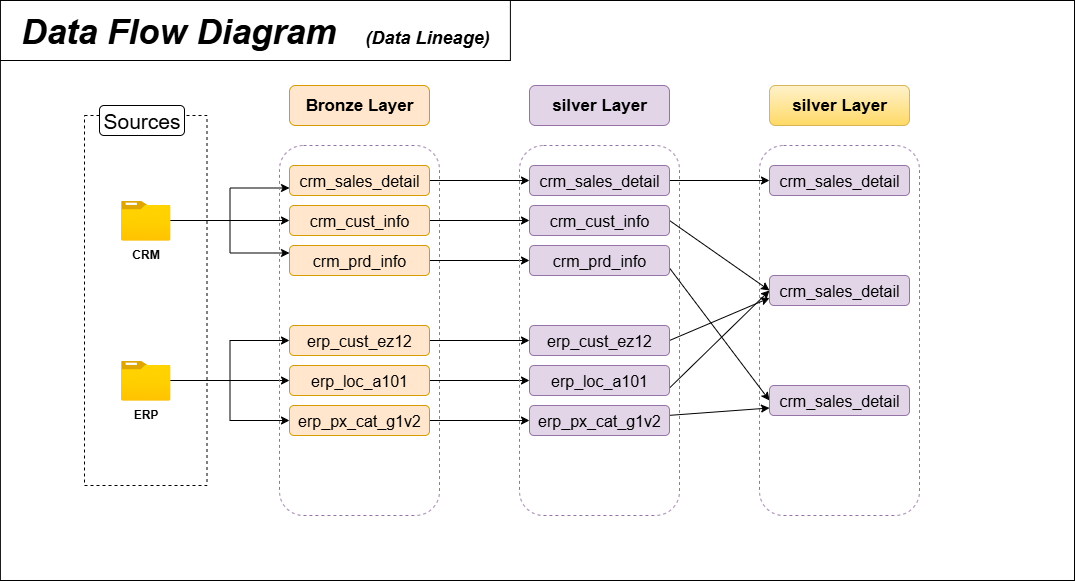

The diagram above was exported from draw.io. Its source (the exported page's mxGraphModel, read from the mxfile embedded in the PNG):
<mxGraphModel dx="2253" dy="318" grid="1" gridSize="10" guides="1" tooltips="1" connect="1" arrows="1" fold="1" page="0" pageScale="1" pageWidth="1200" pageHeight="1600" math="0" shadow="0">
  <root>
    <mxCell id="0" />
    <mxCell id="1" parent="0" />
    <mxCell id="K13-kczlHJDtnJxJhLGQ-74" value="" style="rounded=0;whiteSpace=wrap;html=1;" vertex="1" parent="1">
      <mxGeometry x="-404.11" y="655" width="1074.11" height="580" as="geometry" />
    </mxCell>
    <mxCell id="K13-kczlHJDtnJxJhLGQ-76" value="" style="rounded=0;whiteSpace=wrap;html=1;fillColor=none;dashed=1;" vertex="1" parent="1">
      <mxGeometry x="-320" y="770" width="122.5" height="370" as="geometry" />
    </mxCell>
    <mxCell id="K13-kczlHJDtnJxJhLGQ-77" value="&lt;font style=&quot;font-size: 21px;&quot;&gt;Sources&lt;/font&gt;" style="rounded=1;whiteSpace=wrap;html=1;" vertex="1" parent="1">
      <mxGeometry x="-305" y="760" width="85" height="30" as="geometry" />
    </mxCell>
    <mxCell id="K13-kczlHJDtnJxJhLGQ-78" style="edgeStyle=orthogonalEdgeStyle;rounded=0;orthogonalLoop=1;jettySize=auto;html=1;entryX=0;entryY=0.5;entryDx=0;entryDy=0;" edge="1" parent="1" source="K13-kczlHJDtnJxJhLGQ-81" target="K13-kczlHJDtnJxJhLGQ-91">
      <mxGeometry relative="1" as="geometry" />
    </mxCell>
    <mxCell id="K13-kczlHJDtnJxJhLGQ-79" style="edgeStyle=orthogonalEdgeStyle;rounded=0;orthogonalLoop=1;jettySize=auto;html=1;entryX=0;entryY=0.75;entryDx=0;entryDy=0;" edge="1" parent="1" source="K13-kczlHJDtnJxJhLGQ-81" target="K13-kczlHJDtnJxJhLGQ-89">
      <mxGeometry relative="1" as="geometry" />
    </mxCell>
    <mxCell id="K13-kczlHJDtnJxJhLGQ-80" style="edgeStyle=orthogonalEdgeStyle;rounded=0;orthogonalLoop=1;jettySize=auto;html=1;entryX=0;entryY=0.25;entryDx=0;entryDy=0;" edge="1" parent="1" source="K13-kczlHJDtnJxJhLGQ-81" target="K13-kczlHJDtnJxJhLGQ-93">
      <mxGeometry relative="1" as="geometry" />
    </mxCell>
    <mxCell id="K13-kczlHJDtnJxJhLGQ-81" value="CRM" style="image;aspect=fixed;html=1;points=[];align=center;fontSize=12;image=img/lib/azure2/general/Folder_Blank.svg;fontStyle=1" vertex="1" parent="1">
      <mxGeometry x="-283.4" y="855" width="49.29" height="40" as="geometry" />
    </mxCell>
    <mxCell id="K13-kczlHJDtnJxJhLGQ-82" style="edgeStyle=orthogonalEdgeStyle;rounded=0;orthogonalLoop=1;jettySize=auto;html=1;entryX=0;entryY=0.5;entryDx=0;entryDy=0;" edge="1" parent="1" source="K13-kczlHJDtnJxJhLGQ-85" target="K13-kczlHJDtnJxJhLGQ-97">
      <mxGeometry relative="1" as="geometry" />
    </mxCell>
    <mxCell id="K13-kczlHJDtnJxJhLGQ-83" style="edgeStyle=orthogonalEdgeStyle;rounded=0;orthogonalLoop=1;jettySize=auto;html=1;entryX=0;entryY=0.5;entryDx=0;entryDy=0;" edge="1" parent="1" source="K13-kczlHJDtnJxJhLGQ-85" target="K13-kczlHJDtnJxJhLGQ-95">
      <mxGeometry relative="1" as="geometry" />
    </mxCell>
    <mxCell id="K13-kczlHJDtnJxJhLGQ-84" style="edgeStyle=orthogonalEdgeStyle;rounded=0;orthogonalLoop=1;jettySize=auto;html=1;entryX=0;entryY=0.5;entryDx=0;entryDy=0;" edge="1" parent="1" source="K13-kczlHJDtnJxJhLGQ-85" target="K13-kczlHJDtnJxJhLGQ-99">
      <mxGeometry relative="1" as="geometry" />
    </mxCell>
    <mxCell id="K13-kczlHJDtnJxJhLGQ-85" value="ERP" style="image;aspect=fixed;html=1;points=[];align=center;fontSize=12;image=img/lib/azure2/general/Folder_Blank.svg;fontStyle=1" vertex="1" parent="1">
      <mxGeometry x="-283.4" y="1015" width="49.29" height="40" as="geometry" />
    </mxCell>
    <mxCell id="K13-kczlHJDtnJxJhLGQ-86" value="" style="rounded=1;whiteSpace=wrap;html=1;fillColor=none;strokeColor=#9673a6;dashed=1;" vertex="1" parent="1">
      <mxGeometry x="-125" y="800" width="160" height="370" as="geometry" />
    </mxCell>
    <mxCell id="K13-kczlHJDtnJxJhLGQ-87" value="&lt;b&gt;&lt;font style=&quot;font-size: 17px;&quot;&gt;Bronze Layer&lt;/font&gt;&lt;/b&gt;" style="rounded=1;whiteSpace=wrap;html=1;fillColor=#ffe6cc;strokeColor=#d79b00;" vertex="1" parent="1">
      <mxGeometry x="-115" y="740" width="140" height="40" as="geometry" />
    </mxCell>
    <mxCell id="K13-kczlHJDtnJxJhLGQ-88" style="edgeStyle=orthogonalEdgeStyle;rounded=0;orthogonalLoop=1;jettySize=auto;html=1;entryX=0;entryY=0.5;entryDx=0;entryDy=0;" edge="1" parent="1" source="K13-kczlHJDtnJxJhLGQ-89" target="K13-kczlHJDtnJxJhLGQ-104">
      <mxGeometry relative="1" as="geometry" />
    </mxCell>
    <mxCell id="K13-kczlHJDtnJxJhLGQ-89" value="&lt;span style=&quot;font-size: 16px;&quot;&gt;crm_sales_detail&lt;/span&gt;" style="rounded=1;whiteSpace=wrap;html=1;fillColor=#ffe6cc;strokeColor=#d79b00;" vertex="1" parent="1">
      <mxGeometry x="-115" y="820" width="140" height="30" as="geometry" />
    </mxCell>
    <mxCell id="K13-kczlHJDtnJxJhLGQ-90" style="edgeStyle=orthogonalEdgeStyle;rounded=0;orthogonalLoop=1;jettySize=auto;html=1;entryX=0;entryY=0.5;entryDx=0;entryDy=0;" edge="1" parent="1" source="K13-kczlHJDtnJxJhLGQ-91" target="K13-kczlHJDtnJxJhLGQ-106">
      <mxGeometry relative="1" as="geometry" />
    </mxCell>
    <mxCell id="K13-kczlHJDtnJxJhLGQ-91" value="&lt;span style=&quot;font-size: 16px;&quot;&gt;crm_cust_info&lt;/span&gt;" style="rounded=1;whiteSpace=wrap;html=1;fillColor=#ffe6cc;strokeColor=#d79b00;" vertex="1" parent="1">
      <mxGeometry x="-115" y="860" width="140" height="30" as="geometry" />
    </mxCell>
    <mxCell id="K13-kczlHJDtnJxJhLGQ-92" style="edgeStyle=orthogonalEdgeStyle;rounded=0;orthogonalLoop=1;jettySize=auto;html=1;entryX=0;entryY=0.5;entryDx=0;entryDy=0;" edge="1" parent="1" source="K13-kczlHJDtnJxJhLGQ-93" target="K13-kczlHJDtnJxJhLGQ-108">
      <mxGeometry relative="1" as="geometry" />
    </mxCell>
    <mxCell id="K13-kczlHJDtnJxJhLGQ-93" value="&lt;span style=&quot;font-size: 16px;&quot;&gt;crm_prd_info&lt;/span&gt;" style="rounded=1;whiteSpace=wrap;html=1;fillColor=#ffe6cc;strokeColor=#d79b00;" vertex="1" parent="1">
      <mxGeometry x="-115" y="900" width="140" height="30" as="geometry" />
    </mxCell>
    <mxCell id="K13-kczlHJDtnJxJhLGQ-94" style="edgeStyle=orthogonalEdgeStyle;rounded=0;orthogonalLoop=1;jettySize=auto;html=1;entryX=0;entryY=0.5;entryDx=0;entryDy=0;" edge="1" parent="1" source="K13-kczlHJDtnJxJhLGQ-95" target="K13-kczlHJDtnJxJhLGQ-110">
      <mxGeometry relative="1" as="geometry" />
    </mxCell>
    <mxCell id="K13-kczlHJDtnJxJhLGQ-95" value="&lt;span style=&quot;font-size: 16px;&quot;&gt;erp_cust_ez12&lt;/span&gt;" style="rounded=1;whiteSpace=wrap;html=1;fillColor=#ffe6cc;strokeColor=#d79b00;" vertex="1" parent="1">
      <mxGeometry x="-115" y="980" width="140" height="30" as="geometry" />
    </mxCell>
    <mxCell id="K13-kczlHJDtnJxJhLGQ-96" style="edgeStyle=orthogonalEdgeStyle;rounded=0;orthogonalLoop=1;jettySize=auto;html=1;entryX=0;entryY=0.5;entryDx=0;entryDy=0;" edge="1" parent="1" source="K13-kczlHJDtnJxJhLGQ-97" target="K13-kczlHJDtnJxJhLGQ-112">
      <mxGeometry relative="1" as="geometry" />
    </mxCell>
    <mxCell id="K13-kczlHJDtnJxJhLGQ-97" value="&lt;span style=&quot;font-size: 16px;&quot;&gt;erp_loc_a101&lt;/span&gt;" style="rounded=1;whiteSpace=wrap;html=1;fillColor=#ffe6cc;strokeColor=#d79b00;" vertex="1" parent="1">
      <mxGeometry x="-115" y="1020" width="140" height="30" as="geometry" />
    </mxCell>
    <mxCell id="K13-kczlHJDtnJxJhLGQ-98" style="edgeStyle=orthogonalEdgeStyle;rounded=0;orthogonalLoop=1;jettySize=auto;html=1;entryX=0;entryY=0.5;entryDx=0;entryDy=0;" edge="1" parent="1" source="K13-kczlHJDtnJxJhLGQ-99" target="K13-kczlHJDtnJxJhLGQ-114">
      <mxGeometry relative="1" as="geometry" />
    </mxCell>
    <mxCell id="K13-kczlHJDtnJxJhLGQ-99" value="&lt;span style=&quot;font-size: 16px;&quot;&gt;erp_px_cat_g1v2&lt;/span&gt;" style="rounded=1;whiteSpace=wrap;html=1;fillColor=#ffe6cc;strokeColor=#d79b00;" vertex="1" parent="1">
      <mxGeometry x="-115" y="1060" width="140" height="30" as="geometry" />
    </mxCell>
    <mxCell id="K13-kczlHJDtnJxJhLGQ-100" value="" style="rounded=1;whiteSpace=wrap;html=1;fillColor=none;strokeColor=#9673a6;dashed=1;" vertex="1" parent="1">
      <mxGeometry x="115" y="800" width="160" height="370" as="geometry" />
    </mxCell>
    <mxCell id="K13-kczlHJDtnJxJhLGQ-101" value="" style="rounded=1;whiteSpace=wrap;html=1;fillColor=none;strokeColor=#9673a6;dashed=1;" vertex="1" parent="1">
      <mxGeometry x="355" y="800" width="160" height="370" as="geometry" />
    </mxCell>
    <mxCell id="K13-kczlHJDtnJxJhLGQ-102" value="&lt;b&gt;&lt;font style=&quot;font-size: 17px;&quot;&gt;silver Layer&lt;/font&gt;&lt;/b&gt;" style="rounded=1;whiteSpace=wrap;html=1;fillColor=#e1d5e7;strokeColor=#9673a6;" vertex="1" parent="1">
      <mxGeometry x="125" y="740" width="140" height="40" as="geometry" />
    </mxCell>
    <mxCell id="K13-kczlHJDtnJxJhLGQ-103" style="edgeStyle=orthogonalEdgeStyle;rounded=0;orthogonalLoop=1;jettySize=auto;html=1;entryX=0;entryY=0.5;entryDx=0;entryDy=0;" edge="1" parent="1" source="K13-kczlHJDtnJxJhLGQ-104" target="K13-kczlHJDtnJxJhLGQ-116">
      <mxGeometry relative="1" as="geometry" />
    </mxCell>
    <mxCell id="K13-kczlHJDtnJxJhLGQ-104" value="&lt;span style=&quot;font-size: 16px;&quot;&gt;crm_sales_detail&lt;/span&gt;" style="rounded=1;whiteSpace=wrap;html=1;fillColor=#e1d5e7;strokeColor=#9673a6;" vertex="1" parent="1">
      <mxGeometry x="125" y="820" width="140" height="30" as="geometry" />
    </mxCell>
    <mxCell id="K13-kczlHJDtnJxJhLGQ-105" style="rounded=0;orthogonalLoop=1;jettySize=auto;html=1;entryX=0;entryY=0.5;entryDx=0;entryDy=0;exitX=1;exitY=0.5;exitDx=0;exitDy=0;" edge="1" parent="1" source="K13-kczlHJDtnJxJhLGQ-106" target="K13-kczlHJDtnJxJhLGQ-117">
      <mxGeometry relative="1" as="geometry" />
    </mxCell>
    <mxCell id="K13-kczlHJDtnJxJhLGQ-106" value="&lt;span style=&quot;font-size: 16px;&quot;&gt;crm_cust_info&lt;/span&gt;" style="rounded=1;whiteSpace=wrap;html=1;fillColor=#e1d5e7;strokeColor=#9673a6;" vertex="1" parent="1">
      <mxGeometry x="125" y="860" width="140" height="30" as="geometry" />
    </mxCell>
    <mxCell id="K13-kczlHJDtnJxJhLGQ-107" style="rounded=0;orthogonalLoop=1;jettySize=auto;html=1;entryX=0;entryY=0.5;entryDx=0;entryDy=0;exitX=1;exitY=0.75;exitDx=0;exitDy=0;" edge="1" parent="1" source="K13-kczlHJDtnJxJhLGQ-108" target="K13-kczlHJDtnJxJhLGQ-118">
      <mxGeometry relative="1" as="geometry" />
    </mxCell>
    <mxCell id="K13-kczlHJDtnJxJhLGQ-108" value="&lt;span style=&quot;font-size: 16px;&quot;&gt;crm_prd_info&lt;/span&gt;" style="rounded=1;whiteSpace=wrap;html=1;fillColor=#e1d5e7;strokeColor=#9673a6;" vertex="1" parent="1">
      <mxGeometry x="125" y="900" width="140" height="30" as="geometry" />
    </mxCell>
    <mxCell id="K13-kczlHJDtnJxJhLGQ-109" style="rounded=0;orthogonalLoop=1;jettySize=auto;html=1;entryX=0;entryY=0.75;entryDx=0;entryDy=0;exitX=1;exitY=0.5;exitDx=0;exitDy=0;" edge="1" parent="1" source="K13-kczlHJDtnJxJhLGQ-110" target="K13-kczlHJDtnJxJhLGQ-117">
      <mxGeometry relative="1" as="geometry" />
    </mxCell>
    <mxCell id="K13-kczlHJDtnJxJhLGQ-110" value="&lt;span style=&quot;font-size: 16px;&quot;&gt;erp_cust_ez12&lt;/span&gt;" style="rounded=1;whiteSpace=wrap;html=1;fillColor=#e1d5e7;strokeColor=#9673a6;" vertex="1" parent="1">
      <mxGeometry x="125" y="980" width="140" height="30" as="geometry" />
    </mxCell>
    <mxCell id="K13-kczlHJDtnJxJhLGQ-111" style="rounded=0;orthogonalLoop=1;jettySize=auto;html=1;entryX=0;entryY=0.5;entryDx=0;entryDy=0;exitX=1;exitY=0.75;exitDx=0;exitDy=0;" edge="1" parent="1" source="K13-kczlHJDtnJxJhLGQ-112" target="K13-kczlHJDtnJxJhLGQ-117">
      <mxGeometry relative="1" as="geometry" />
    </mxCell>
    <mxCell id="K13-kczlHJDtnJxJhLGQ-112" value="&lt;span style=&quot;font-size: 16px;&quot;&gt;erp_loc_a101&lt;/span&gt;" style="rounded=1;whiteSpace=wrap;html=1;fillColor=#e1d5e7;strokeColor=#9673a6;" vertex="1" parent="1">
      <mxGeometry x="125" y="1020" width="140" height="30" as="geometry" />
    </mxCell>
    <mxCell id="K13-kczlHJDtnJxJhLGQ-113" style="rounded=0;orthogonalLoop=1;jettySize=auto;html=1;entryX=0;entryY=0.75;entryDx=0;entryDy=0;" edge="1" parent="1" source="K13-kczlHJDtnJxJhLGQ-114" target="K13-kczlHJDtnJxJhLGQ-118">
      <mxGeometry relative="1" as="geometry" />
    </mxCell>
    <mxCell id="K13-kczlHJDtnJxJhLGQ-114" value="&lt;span style=&quot;font-size: 16px;&quot;&gt;erp_px_cat_g1v2&lt;/span&gt;" style="rounded=1;whiteSpace=wrap;html=1;fillColor=#e1d5e7;strokeColor=#9673a6;" vertex="1" parent="1">
      <mxGeometry x="125" y="1060" width="140" height="30" as="geometry" />
    </mxCell>
    <mxCell id="K13-kczlHJDtnJxJhLGQ-115" value="&lt;b&gt;&lt;font style=&quot;font-size: 17px;&quot;&gt;silver Layer&lt;/font&gt;&lt;/b&gt;" style="rounded=1;whiteSpace=wrap;html=1;fillColor=#fff2cc;strokeColor=#d6b656;gradientColor=#ffd966;" vertex="1" parent="1">
      <mxGeometry x="365" y="740" width="140" height="40" as="geometry" />
    </mxCell>
    <mxCell id="K13-kczlHJDtnJxJhLGQ-116" value="&lt;span style=&quot;font-size: 16px;&quot;&gt;crm_sales_detail&lt;/span&gt;" style="rounded=1;whiteSpace=wrap;html=1;fillColor=#e1d5e7;strokeColor=#9673a6;" vertex="1" parent="1">
      <mxGeometry x="365" y="820" width="140" height="30" as="geometry" />
    </mxCell>
    <mxCell id="K13-kczlHJDtnJxJhLGQ-117" value="&lt;span style=&quot;font-size: 16px;&quot;&gt;crm_sales_detail&lt;/span&gt;" style="rounded=1;whiteSpace=wrap;html=1;fillColor=#e1d5e7;strokeColor=#9673a6;" vertex="1" parent="1">
      <mxGeometry x="365" y="930" width="140" height="30" as="geometry" />
    </mxCell>
    <mxCell id="K13-kczlHJDtnJxJhLGQ-118" value="&lt;span style=&quot;font-size: 16px;&quot;&gt;crm_sales_detail&lt;/span&gt;" style="rounded=1;whiteSpace=wrap;html=1;fillColor=#e1d5e7;strokeColor=#9673a6;" vertex="1" parent="1">
      <mxGeometry x="365" y="1040" width="140" height="30" as="geometry" />
    </mxCell>
    <mxCell id="K13-kczlHJDtnJxJhLGQ-119" value="&lt;b&gt;&lt;i&gt;&lt;font style=&quot;font-size: 35px;&quot;&gt;Data Flow Diagram&amp;nbsp; &amp;nbsp;&lt;/font&gt;&lt;font style=&quot;font-size: 18px;&quot;&gt;(Data Lineage)&lt;/font&gt;&lt;/i&gt;&lt;/b&gt;" style="rounded=0;whiteSpace=wrap;html=1;" vertex="1" parent="1">
      <mxGeometry x="-404.11" y="655" width="510" height="60" as="geometry" />
    </mxCell>
  </root>
</mxGraphModel>